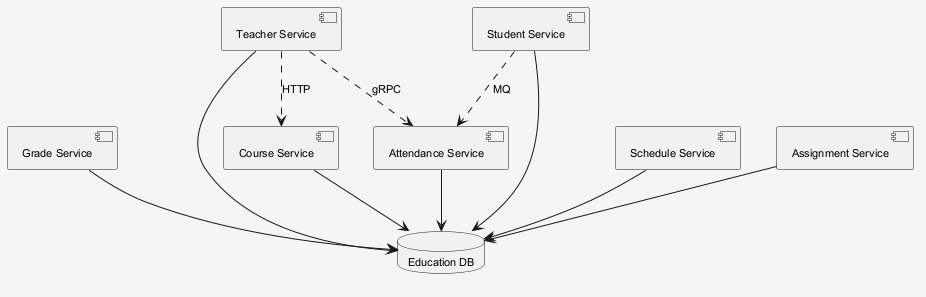

The diagram above was rendered by PlantUML. Its source (embedded in the PNG):
@startuml
skinparam shadowing false
skinparam backgroundColor #F5F5F5
skinparam defaultFontSize 11
component "Attendance Service" as C_AttendanceService
component "Grade Service" as C_GradeService
component "Course Service" as C_CourseService
component "Student Service" as C_StudentService
component "Teacher Service" as C_TeacherService
component "Schedule Service" as C_ScheduleService
component "Assignment Service" as C_AssignmentService
database "Education DB" as DB_education
C_AttendanceService --> DB_education
C_GradeService --> DB_education
C_CourseService --> DB_education
C_StudentService --> DB_education
C_TeacherService --> DB_education
C_ScheduleService --> DB_education
C_AssignmentService --> DB_education
C_TeacherService ..> C_CourseService : HTTP
C_StudentService ..> C_AttendanceService : MQ
C_TeacherService ..> C_AttendanceService : gRPC
@enduml